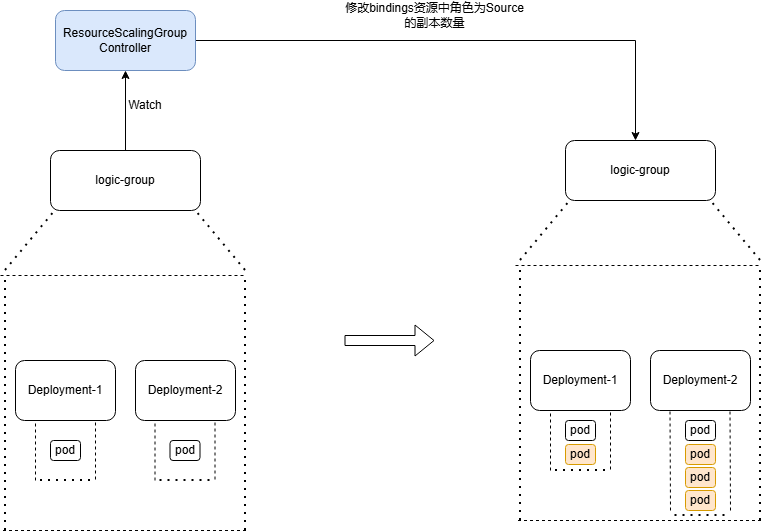

The diagram above was exported from draw.io. Its source (the exported page's mxGraphModel, read from the mxfile embedded in the PNG):
<mxGraphModel dx="2058" dy="1114" grid="1" gridSize="10" guides="1" tooltips="1" connect="1" arrows="1" fold="1" page="1" pageScale="1" pageWidth="827" pageHeight="1169" math="0" shadow="0">
  <root>
    <mxCell id="0" />
    <mxCell id="1" parent="0" />
    <mxCell id="one7yIc6dDd_b_ie3gVm-1" edge="1" parent="1" source="one7yIc6dDd_b_ie3gVm-3" style="edgeStyle=orthogonalEdgeStyle;rounded=0;orthogonalLoop=1;jettySize=auto;html=1;exitX=1;exitY=0.5;exitDx=0;exitDy=0;">
      <mxGeometry relative="1" as="geometry">
        <mxPoint x="885" y="570" as="targetPoint" />
      </mxGeometry>
    </mxCell>
    <mxCell id="one7yIc6dDd_b_ie3gVm-3" parent="1" style="rounded=1;whiteSpace=wrap;html=1;fillColor=#dae8fc;strokeColor=#6c8ebf;" value="ResourceScalingGroup&lt;div&gt;Controller&lt;/div&gt;" vertex="1">
      <mxGeometry height="60" width="140" x="305" y="440" as="geometry" />
    </mxCell>
    <mxCell id="one7yIc6dDd_b_ie3gVm-4" edge="1" parent="1" source="one7yIc6dDd_b_ie3gVm-5" style="edgeStyle=orthogonalEdgeStyle;rounded=0;orthogonalLoop=1;jettySize=auto;html=1;exitX=0.5;exitY=0;exitDx=0;exitDy=0;entryX=0.5;entryY=1;entryDx=0;entryDy=0;" target="one7yIc6dDd_b_ie3gVm-3">
      <mxGeometry relative="1" as="geometry" />
    </mxCell>
    <mxCell id="one7yIc6dDd_b_ie3gVm-5" parent="1" style="rounded=1;whiteSpace=wrap;html=1;" value="logic-group" vertex="1">
      <mxGeometry height="60" width="150" x="300" y="580" as="geometry" />
    </mxCell>
    <mxCell id="one7yIc6dDd_b_ie3gVm-6" parent="1" style="text;html=1;whiteSpace=wrap;strokeColor=none;fillColor=none;align=center;verticalAlign=middle;rounded=0;" value="Watch" vertex="1">
      <mxGeometry height="30" width="60" x="365" y="520" as="geometry" />
    </mxCell>
    <mxCell id="one7yIc6dDd_b_ie3gVm-7" edge="1" parent="1" style="endArrow=none;dashed=1;html=1;dashPattern=1 3;strokeWidth=2;rounded=0;" value="">
      <mxGeometry height="50" relative="1" width="50" as="geometry">
        <mxPoint x="255" y="700" as="sourcePoint" />
        <mxPoint x="305" y="640" as="targetPoint" />
      </mxGeometry>
    </mxCell>
    <mxCell id="one7yIc6dDd_b_ie3gVm-8" edge="1" parent="1" style="endArrow=none;dashed=1;html=1;dashPattern=1 3;strokeWidth=2;rounded=0;" value="">
      <mxGeometry height="50" relative="1" width="50" as="geometry">
        <mxPoint x="495" y="700" as="sourcePoint" />
        <mxPoint x="445" y="640" as="targetPoint" />
      </mxGeometry>
    </mxCell>
    <mxCell id="one7yIc6dDd_b_ie3gVm-9" edge="1" parent="1" style="endArrow=none;dashed=1;html=1;rounded=0;" value="">
      <mxGeometry height="50" relative="1" width="50" as="geometry">
        <mxPoint x="250" y="705" as="sourcePoint" />
        <mxPoint x="495" y="705" as="targetPoint" />
      </mxGeometry>
    </mxCell>
    <mxCell id="one7yIc6dDd_b_ie3gVm-10" edge="1" parent="1" style="endArrow=none;dashed=1;html=1;rounded=0;" value="">
      <mxGeometry height="50" relative="1" width="50" as="geometry">
        <mxPoint x="252.5" y="960" as="sourcePoint" />
        <mxPoint x="497.5" y="960" as="targetPoint" />
      </mxGeometry>
    </mxCell>
    <mxCell id="one7yIc6dDd_b_ie3gVm-11" parent="1" style="rounded=1;whiteSpace=wrap;html=1;" value="Deployment-1" vertex="1">
      <mxGeometry height="60" width="100" x="265" y="790" as="geometry" />
    </mxCell>
    <mxCell id="one7yIc6dDd_b_ie3gVm-12" parent="1" style="rounded=1;whiteSpace=wrap;html=1;" value="Deployment-2" vertex="1">
      <mxGeometry height="60" width="100" x="385" y="790" as="geometry" />
    </mxCell>
    <mxCell id="one7yIc6dDd_b_ie3gVm-13" edge="1" parent="1" style="endArrow=none;dashed=1;html=1;dashPattern=1 3;strokeWidth=2;rounded=0;" value="">
      <mxGeometry height="50" relative="1" width="50" as="geometry">
        <mxPoint x="255" y="960" as="sourcePoint" />
        <mxPoint x="255" y="705" as="targetPoint" />
      </mxGeometry>
    </mxCell>
    <mxCell id="one7yIc6dDd_b_ie3gVm-14" edge="1" parent="1" style="endArrow=none;dashed=1;html=1;dashPattern=1 3;strokeWidth=2;rounded=0;" value="">
      <mxGeometry height="50" relative="1" width="50" as="geometry">
        <mxPoint x="495" y="960" as="sourcePoint" />
        <mxPoint x="495" y="705" as="targetPoint" />
      </mxGeometry>
    </mxCell>
    <mxCell id="one7yIc6dDd_b_ie3gVm-15" edge="1" parent="1" style="endArrow=none;dashed=1;html=1;rounded=0;" value="">
      <mxGeometry height="50" relative="1" width="50" as="geometry">
        <mxPoint x="285" y="910" as="sourcePoint" />
        <mxPoint x="285" y="850" as="targetPoint" />
      </mxGeometry>
    </mxCell>
    <mxCell id="one7yIc6dDd_b_ie3gVm-16" parent="1" style="rounded=1;whiteSpace=wrap;html=1;" value="pod" vertex="1">
      <mxGeometry height="20" width="30" x="300" y="870" as="geometry" />
    </mxCell>
    <mxCell id="one7yIc6dDd_b_ie3gVm-17" edge="1" parent="1" style="endArrow=none;dashed=1;html=1;rounded=0;" value="">
      <mxGeometry height="50" relative="1" width="50" as="geometry">
        <mxPoint x="345" y="909" as="sourcePoint" />
        <mxPoint x="345" y="849" as="targetPoint" />
      </mxGeometry>
    </mxCell>
    <mxCell id="one7yIc6dDd_b_ie3gVm-18" edge="1" parent="1" style="endArrow=none;dashed=1;html=1;dashPattern=1 3;strokeWidth=2;rounded=0;" value="">
      <mxGeometry height="50" relative="1" width="50" as="geometry">
        <mxPoint x="290" y="910" as="sourcePoint" />
        <mxPoint x="345" y="910" as="targetPoint" />
      </mxGeometry>
    </mxCell>
    <mxCell id="one7yIc6dDd_b_ie3gVm-19" edge="1" parent="1" style="endArrow=none;dashed=1;html=1;rounded=0;" value="">
      <mxGeometry height="50" relative="1" width="50" as="geometry">
        <mxPoint x="404.5" y="910" as="sourcePoint" />
        <mxPoint x="404.5" y="850" as="targetPoint" />
      </mxGeometry>
    </mxCell>
    <mxCell id="one7yIc6dDd_b_ie3gVm-20" parent="1" style="rounded=1;whiteSpace=wrap;html=1;" value="pod" vertex="1">
      <mxGeometry height="20" width="30" x="419.5" y="870" as="geometry" />
    </mxCell>
    <mxCell id="one7yIc6dDd_b_ie3gVm-21" edge="1" parent="1" style="endArrow=none;dashed=1;html=1;rounded=0;" value="">
      <mxGeometry height="50" relative="1" width="50" as="geometry">
        <mxPoint x="464.5" y="909" as="sourcePoint" />
        <mxPoint x="464.5" y="849" as="targetPoint" />
      </mxGeometry>
    </mxCell>
    <mxCell id="one7yIc6dDd_b_ie3gVm-22" edge="1" parent="1" style="endArrow=none;dashed=1;html=1;dashPattern=1 3;strokeWidth=2;rounded=0;" value="">
      <mxGeometry height="50" relative="1" width="50" as="geometry">
        <mxPoint x="409.5" y="910" as="sourcePoint" />
        <mxPoint x="464.5" y="910" as="targetPoint" />
      </mxGeometry>
    </mxCell>
    <mxCell id="one7yIc6dDd_b_ie3gVm-23" edge="1" parent="1" style="shape=flexArrow;endArrow=classic;html=1;rounded=0;" value="">
      <mxGeometry height="50" relative="1" width="50" as="geometry">
        <mxPoint x="594" y="770" as="sourcePoint" />
        <mxPoint x="684" y="770" as="targetPoint" />
      </mxGeometry>
    </mxCell>
    <mxCell id="one7yIc6dDd_b_ie3gVm-24" parent="1" style="text;html=1;whiteSpace=wrap;strokeColor=none;fillColor=none;align=center;verticalAlign=middle;rounded=0;" value="修改bindings资源中角色为Source的副本数量" vertex="1">
      <mxGeometry height="30" width="191" x="589" y="430" as="geometry" />
    </mxCell>
    <mxCell id="one7yIc6dDd_b_ie3gVm-25" parent="1" style="rounded=1;whiteSpace=wrap;html=1;" value="logic-group" vertex="1">
      <mxGeometry height="60" width="150" x="815" y="570" as="geometry" />
    </mxCell>
    <mxCell id="one7yIc6dDd_b_ie3gVm-26" edge="1" parent="1" style="endArrow=none;dashed=1;html=1;dashPattern=1 3;strokeWidth=2;rounded=0;" value="">
      <mxGeometry height="50" relative="1" width="50" as="geometry">
        <mxPoint x="770" y="690" as="sourcePoint" />
        <mxPoint x="820" y="630" as="targetPoint" />
      </mxGeometry>
    </mxCell>
    <mxCell id="one7yIc6dDd_b_ie3gVm-27" edge="1" parent="1" style="endArrow=none;dashed=1;html=1;dashPattern=1 3;strokeWidth=2;rounded=0;" value="">
      <mxGeometry height="50" relative="1" width="50" as="geometry">
        <mxPoint x="1010" y="690" as="sourcePoint" />
        <mxPoint x="960" y="630" as="targetPoint" />
      </mxGeometry>
    </mxCell>
    <mxCell id="one7yIc6dDd_b_ie3gVm-28" edge="1" parent="1" style="endArrow=none;dashed=1;html=1;rounded=0;" value="">
      <mxGeometry height="50" relative="1" width="50" as="geometry">
        <mxPoint x="765" y="695" as="sourcePoint" />
        <mxPoint x="1010" y="695" as="targetPoint" />
      </mxGeometry>
    </mxCell>
    <mxCell id="one7yIc6dDd_b_ie3gVm-29" edge="1" parent="1" style="endArrow=none;dashed=1;html=1;rounded=0;" value="">
      <mxGeometry height="50" relative="1" width="50" as="geometry">
        <mxPoint x="767.5" y="950" as="sourcePoint" />
        <mxPoint x="1012.5" y="950" as="targetPoint" />
      </mxGeometry>
    </mxCell>
    <mxCell id="one7yIc6dDd_b_ie3gVm-30" parent="1" style="rounded=1;whiteSpace=wrap;html=1;" value="Deployment-1" vertex="1">
      <mxGeometry height="60" width="100" x="780" y="780" as="geometry" />
    </mxCell>
    <mxCell id="one7yIc6dDd_b_ie3gVm-31" parent="1" style="rounded=1;whiteSpace=wrap;html=1;" value="Deployment-2" vertex="1">
      <mxGeometry height="60" width="100" x="900" y="780" as="geometry" />
    </mxCell>
    <mxCell id="one7yIc6dDd_b_ie3gVm-32" edge="1" parent="1" style="endArrow=none;dashed=1;html=1;dashPattern=1 3;strokeWidth=2;rounded=0;" value="">
      <mxGeometry height="50" relative="1" width="50" as="geometry">
        <mxPoint x="770" y="950" as="sourcePoint" />
        <mxPoint x="770" y="695" as="targetPoint" />
      </mxGeometry>
    </mxCell>
    <mxCell id="one7yIc6dDd_b_ie3gVm-33" edge="1" parent="1" style="endArrow=none;dashed=1;html=1;dashPattern=1 3;strokeWidth=2;rounded=0;" value="">
      <mxGeometry height="50" relative="1" width="50" as="geometry">
        <mxPoint x="1010" y="950" as="sourcePoint" />
        <mxPoint x="1010" y="695" as="targetPoint" />
      </mxGeometry>
    </mxCell>
    <mxCell id="one7yIc6dDd_b_ie3gVm-34" edge="1" parent="1" style="endArrow=none;dashed=1;html=1;rounded=0;" value="">
      <mxGeometry height="50" relative="1" width="50" as="geometry">
        <mxPoint x="800" y="900" as="sourcePoint" />
        <mxPoint x="800" y="840" as="targetPoint" />
      </mxGeometry>
    </mxCell>
    <mxCell id="one7yIc6dDd_b_ie3gVm-35" parent="1" style="rounded=1;whiteSpace=wrap;html=1;" value="pod" vertex="1">
      <mxGeometry height="20" width="30" x="815" y="850" as="geometry" />
    </mxCell>
    <mxCell id="one7yIc6dDd_b_ie3gVm-36" edge="1" parent="1" style="endArrow=none;dashed=1;html=1;rounded=0;" value="">
      <mxGeometry height="50" relative="1" width="50" as="geometry">
        <mxPoint x="860" y="899" as="sourcePoint" />
        <mxPoint x="860" y="839" as="targetPoint" />
      </mxGeometry>
    </mxCell>
    <mxCell id="one7yIc6dDd_b_ie3gVm-37" edge="1" parent="1" style="endArrow=none;dashed=1;html=1;dashPattern=1 3;strokeWidth=2;rounded=0;" value="">
      <mxGeometry height="50" relative="1" width="50" as="geometry">
        <mxPoint x="805" y="900" as="sourcePoint" />
        <mxPoint x="860" y="900" as="targetPoint" />
      </mxGeometry>
    </mxCell>
    <mxCell id="one7yIc6dDd_b_ie3gVm-38" edge="1" parent="1" style="endArrow=none;dashed=1;html=1;rounded=0;" value="">
      <mxGeometry height="50" relative="1" width="50" as="geometry">
        <mxPoint x="920" y="940" as="sourcePoint" />
        <mxPoint x="919.5" y="840" as="targetPoint" />
      </mxGeometry>
    </mxCell>
    <mxCell id="one7yIc6dDd_b_ie3gVm-39" parent="1" style="rounded=1;whiteSpace=wrap;html=1;" value="pod" vertex="1">
      <mxGeometry height="20" width="30" x="935" y="850" as="geometry" />
    </mxCell>
    <mxCell id="one7yIc6dDd_b_ie3gVm-40" edge="1" parent="1" style="endArrow=none;dashed=1;html=1;rounded=0;" value="">
      <mxGeometry height="50" relative="1" width="50" as="geometry">
        <mxPoint x="980" y="940" as="sourcePoint" />
        <mxPoint x="979.5" y="839" as="targetPoint" />
      </mxGeometry>
    </mxCell>
    <mxCell id="one7yIc6dDd_b_ie3gVm-41" edge="1" parent="1" style="endArrow=none;dashed=1;html=1;dashPattern=1 3;strokeWidth=2;rounded=0;" value="">
      <mxGeometry height="50" relative="1" width="50" as="geometry">
        <mxPoint x="924.5" y="945" as="sourcePoint" />
        <mxPoint x="980" y="945" as="targetPoint" />
      </mxGeometry>
    </mxCell>
    <mxCell id="one7yIc6dDd_b_ie3gVm-59" parent="1" style="rounded=1;whiteSpace=wrap;html=1;fillColor=#ffe6cc;strokeColor=#d79b00;" value="pod" vertex="1">
      <mxGeometry height="20" width="30" x="815" y="874" as="geometry" />
    </mxCell>
    <mxCell id="one7yIc6dDd_b_ie3gVm-60" parent="1" style="rounded=1;whiteSpace=wrap;html=1;fillColor=#ffe6cc;strokeColor=#d79b00;" value="pod" vertex="1">
      <mxGeometry height="20" width="30" x="935" y="874" as="geometry" />
    </mxCell>
    <mxCell id="one7yIc6dDd_b_ie3gVm-63" parent="1" style="rounded=1;whiteSpace=wrap;html=1;fillColor=#ffe6cc;strokeColor=#d79b00;" value="pod" vertex="1">
      <mxGeometry height="20" width="30" x="935" y="897" as="geometry" />
    </mxCell>
    <mxCell id="one7yIc6dDd_b_ie3gVm-64" parent="1" style="rounded=1;whiteSpace=wrap;html=1;fillColor=#ffe6cc;strokeColor=#d79b00;" value="pod" vertex="1">
      <mxGeometry height="20" width="30" x="935" y="920" as="geometry" />
    </mxCell>
  </root>
</mxGraphModel>